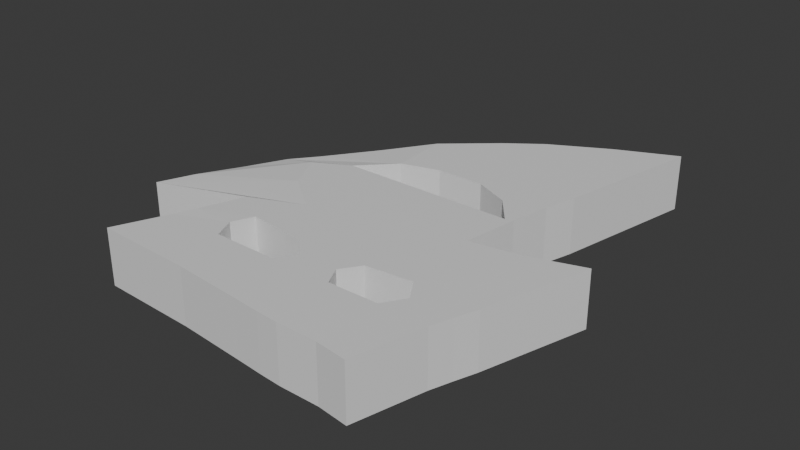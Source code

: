 # Source: ElectricMask_.blend  (saved by Blender 5.0.119; exported with 4.5.12 LTS)
import bpy
from mathutils import Matrix  # noqa: F401  (used for matrix-valued properties, if any)

bpy.ops.wm.read_factory_settings(use_empty=True)
scene = bpy.context.scene
scene.name = 'Scene'

# ---- collections
col_collection = bpy.data.collections.new('Collection'); scene.collection.children.link(col_collection)

# ---- materials (node trees are filled in below, after node groups)
mat_material = bpy.data.materials.new('Material')
mat_material.alpha_threshold = 0.0
mat_material.use_backface_culling_lightprobe_volume = False
mat_material.roughness = 0.5
mat_material.line_color = (0.0, 0.0, 0.0, 1.0)

# ---- material node trees
mat_material.use_nodes = True; mat_material.node_tree.nodes.clear()
_N = mat_material.node_tree.nodes; _L = mat_material.node_tree.links
n0 = _N.new('ShaderNodeOutputMaterial'); n0.name = 'Material Output'; n0.location = (200, 100)
n1 = _N.new('ShaderNodeBsdfPrincipled'); n1.name = 'Principled BSDF'; n1.location = (-200, 100)
_L.new(n1.outputs[0], n0.inputs[0])
n0.is_active_output = True

# ---- world
world_world = bpy.data.worlds.new('World'); scene.world = world_world
world_world.use_nodes = True; world_world.node_tree.nodes.clear()
_N = world_world.node_tree.nodes; _L = world_world.node_tree.links
n0 = _N.new('ShaderNodeOutputWorld'); n0.name = 'World Output'; n0.location = (200, 100)
n1 = _N.new('ShaderNodeBackground'); n1.name = 'Background'; n1.location = (-200, 100)
n1.inputs[0].default_value = (0.05088, 0.05088, 0.05088, 1.0)
_L.new(n1.outputs[0], n0.inputs[0])
n0.is_active_output = True
world_world.color = (0.05088, 0.05088, 0.05088)
world_world.sun_shadow_jitter_overblur = 0.0

# ---- meshes
me_cube = bpy.data.meshes.new('Cube')
me_cube.from_pydata([(4.91, 9.864, 1.0), (4.91, 9.864, -1.0), (5.428, -1.441, 1.0), (5.428, -1.441, -1.0), (-2.351, 9.045, 0.9248), (-2.351, 9.045, -1.075), (-4.753, -0.8117, 1.0), (-4.753, -0.8117, -1.0), (5.962, 15.04, -1.0), (4.335, -1.303, 1.0), (4.335, -1.303, -1.0), (5.962, 15.04, 1.0), (-1.136, 10.57, -1.0), (-1.256, -0.9523, 1.0), (-1.256, -0.9523, -1.0), (-1.136, 10.57, 1.0), (-3.966, 1.039, -1.0), (6.061, 1.039, 1.0), (-3.966, 1.039, 1.0), (6.061, 1.039, -1.0), (4.325, 1.071, -1.0), (4.325, 1.071, 1.0), (-1.883, 1.039, -1.0), (-1.883, 1.039, 1.0), (-3.738, 7.364, 0.8604), (4.599, 8.755, -1.0), (-3.738, 7.364, -1.14), (4.599, 8.755, 1.0), (3.249, 8.305, -1.0), (3.249, 8.305, 1.0), (-1.011, 8.443, -1.0), (-1.011, 8.443, 1.0), (-4.527, 6.555, -1.19), (4.321, 7.39, 1.0), (4.064, 7.279, -1.0), (4.064, 7.279, 1.0), (-2.152, 7.279, -1.0), (-2.152, 7.279, 1.0), (-4.527, 6.555, 0.8105), (4.321, 7.39, -1.0), (2.143, -1.249, -1.0), (1.811, 12.98, 1.0), (1.811, 12.98, -1.0), (2.143, -1.249, 1.0), (2.143, 1.039, 1.0), (2.143, 1.039, -1.0), (1.247, 8.847, -1.0), (1.247, 8.847, 1.0), (1.247, 7.279, -1.0), (1.247, 7.279, 1.0), (-3.131, 3.328, -1.0), (6.59, 2.556, 1.0), (4.332, 2.556, -1.0), (4.332, 2.556, 1.0), (-1.883, 2.556, -1.0), (-1.883, 2.556, 1.0), (-3.131, 3.328, 1.0), (6.59, 2.556, -1.0), (2.143, 2.556, -1.0), (2.143, 2.556, 1.0), (-7.054, 2.869, 0.5005), (7.687, 6.308, -1.0), (-7.054, 2.869, -1.499), (7.687, 6.308, 1.0), (4.959, 4.126, -1.0), (4.959, 4.126, 1.0), (-1.256, 4.126, -1.0), (-1.256, 4.126, 1.0), (2.143, 4.126, -1.0), (2.143, 4.126, 1.0), (-5.395, 5.35, 0.6975), (4.036, 5.4, -1.0), (-5.395, 5.35, -1.303), (4.036, 5.4, 1.0), (2.813, 6.607, -1.0), (2.813, 6.607, 1.0), (-3.402, 6.607, -1.0), (-3.402, 6.607, 1.0), (-0.003378, 6.607, -1.0), (-0.003378, 6.607, 1.0), (0.6319, 12.1, -1.0), (1.221, -1.165, 1.0), (0.4055, 1.022, -1.0), (0.3259, 8.847, -1.0), (0.3259, 7.279, -1.0), (1.221, -1.165, -1.0), (0.6319, 12.1, 1.0), (0.4055, 1.022, 1.0), (0.3259, 8.847, 1.0), (0.3259, 7.279, 1.0), (0.2911, 2.298, -1.0), (0.2911, 2.298, 1.0), (1.221, 4.126, 1.0), (1.221, 4.126, -1.0), (-0.925, 6.607, -1.0), (-0.925, 6.607, 1.0), (2.914, -1.303, -1.0), (3.87, 14.1, 1.0), (2.56, 1.043, 1.0), (2.019, 8.847, 1.0), (2.019, 7.279, 1.0), (3.87, 14.1, -1.0), (2.914, -1.303, 1.0), (2.56, 1.043, -1.0), (2.019, 8.847, -1.0), (2.019, 7.279, -1.0), (2.7, 2.383, 1.0), (2.7, 2.383, -1.0), (2.914, 4.126, -1.0), (2.914, 4.126, 1.0), (0.7679, 6.607, 1.0), (0.7679, 6.607, -1.0), (6.317, 1.797, 1.0), (4.805, 1.813, -1.0), (4.805, 1.813, 1.0), (6.317, 1.797, -1.0), (-3.644, 1.797, -0.987), (-2.214, 1.797, -1.0), (-2.214, 1.797, 1.0), (-3.644, 1.797, 1.013), (2.143, 1.797, -1.0), (2.143, 1.797, 1.0), (0.846, 1.668, -1.0), (0.846, 1.668, 1.0), (2.235, 1.711, 1.0), (2.235, 1.711, -1.0), (-6.279, 3.967, -1.357), (5.798, 5.709, 1.0), (3.505, 5.223, -1.0), (3.505, 5.223, 1.0), (-2.711, 5.223, -1.0), (-2.711, 5.223, 1.0), (0.6882, 5.223, -1.0), (0.6882, 5.223, 1.0), (-6.279, 3.967, 0.6428), (5.798, 5.709, -1.0), (-0.2333, 5.223, -1.0), (-0.2333, 5.223, 1.0), (1.459, 5.223, 1.0), (1.459, 5.223, -1.0)], [], [(23, 18, 6, 13), (14, 13, 6, 7), (26, 24, 4, 5), (20, 19, 3, 10), (19, 17, 2, 3), (8, 11, 0, 1), (101, 97, 11, 8), (103, 20, 10, 96), (3, 2, 9, 10), (17, 21, 9, 2), (16, 22, 14, 7), (5, 4, 15, 12), (85, 81, 13, 14), (87, 23, 13, 81), (123, 91, 90, 122), (116, 117, 22, 16), (112, 114, 21, 17), (124, 98, 103, 125), (115, 112, 17, 19), (113, 115, 19, 20), (7, 6, 18, 16), (118, 119, 18, 23), (15, 4, 24, 31), (8, 1, 25, 28), (1, 0, 27, 25), (101, 8, 28, 104), (0, 11, 29, 27), (5, 12, 30, 26), (86, 15, 31, 88), (32, 38, 24, 26), (72, 70, 38, 32), (31, 24, 38, 37), (28, 25, 39, 34), (25, 27, 33, 39), (99, 47, 46, 104), (27, 29, 35, 33), (26, 30, 36, 32), (29, 99, 104, 28), (35, 29, 28, 34), (100, 35, 34, 105), (97, 41, 47, 99), (80, 42, 46, 83), (122, 120, 45, 82), (124, 121, 44, 98), (98, 44, 43, 102), (96, 102, 43, 40), (82, 45, 40, 85), (80, 86, 41, 42), (109, 69, 59, 106), (93, 68, 58, 90), (116, 119, 56, 50), (67, 60, 56, 55), (64, 61, 57, 52), (61, 63, 51, 57), (108, 64, 52, 107), (63, 65, 53, 51), (62, 66, 54, 50), (92, 67, 55, 91), (137, 131, 67, 92), (126, 130, 66, 62), (127, 129, 65, 63), (139, 128, 64, 108), (135, 127, 63, 61), (128, 135, 61, 64), (131, 134, 60, 67), (136, 132, 68, 93), (138, 133, 69, 109), (50, 56, 60, 62), (100, 49, 79, 110), (84, 48, 78, 94), (37, 38, 70, 77), (34, 39, 71, 74), (39, 33, 73, 71), (105, 34, 74, 111), (33, 35, 75, 73), (32, 36, 76, 72), (89, 37, 77, 95), (126, 134, 70, 72), (49, 89, 95, 79), (36, 84, 94, 76), (130, 136, 93, 66), (133, 137, 92, 69), (69, 92, 91, 59), (66, 93, 90, 54), (12, 15, 86, 80), (22, 82, 85, 14), (23, 87, 82, 22), (12, 80, 83, 30), (49, 100, 105, 48), (89, 49, 48, 84), (41, 86, 88, 47), (121, 123, 87, 44), (44, 87, 81, 43), (40, 43, 81, 85), (48, 105, 111, 78), (35, 100, 110, 75), (129, 138, 109, 65), (132, 139, 108, 68), (68, 108, 107, 58), (65, 109, 106, 53), (10, 9, 102, 96), (21, 98, 102, 9), (53, 106, 107, 52), (11, 97, 99, 29), (37, 89, 84, 36), (31, 37, 36, 30), (42, 101, 104, 46), (120, 125, 103, 45), (45, 103, 96, 40), (42, 41, 97, 101), (98, 21, 20, 103), (114, 53, 52, 113), (91, 55, 54, 90), (118, 23, 22, 117), (47, 88, 83, 46), (88, 31, 30, 83), (21, 114, 113, 20), (52, 57, 115, 113), (57, 51, 112, 115), (51, 53, 114, 112), (55, 118, 117, 54), (16, 18, 119, 116), (55, 56, 119, 118), (50, 54, 117, 116), (58, 107, 125, 120), (59, 91, 123, 121), (106, 59, 121, 124), (90, 58, 120, 122), (106, 124, 125, 107), (87, 123, 122, 82), (78, 111, 139, 132), (75, 110, 138, 129), (79, 95, 137, 133), (76, 94, 136, 130), (62, 60, 134, 126), (110, 79, 133, 138), (94, 78, 132, 136), (77, 70, 134, 131), (74, 71, 135, 128), (71, 73, 127, 135), (111, 74, 128, 139), (73, 75, 129, 127), (72, 76, 130, 126), (95, 77, 131, 137)])
_uv = me_cube.uv_layers.new(name='UVMap')
_uv.uv.foreach_set('vector', [0.8284, 0.7085, 0.875, 0.7085, 0.875, 0.75, 0.8284, 0.75, 0.375, 0.9534, 0.625, 0.9534, 0.625, 1.0, 0.375, 1.0, 0.375, 0.2214, 0.625, 0.2214, 0.625, 0.25, 0.375, 0.25, 0.313, 0.7085, 0.375, 0.7085, 0.375, 0.75, 0.313, 0.75, 0.375, 0.7085, 0.625, 0.7085, 0.625, 0.75, 0.375, 0.75, 0.375, 0.438, 0.625, 0.438, 0.625, 0.5, 0.375, 0.5, 0.375, 0.3915, 0.625, 0.3915, 0.625, 0.438, 0.375, 0.438, 0.2665, 0.7085, 0.313, 0.7085, 0.313, 0.75, 0.2665, 0.75, 0.375, 0.75, 0.625, 0.75, 0.625, 0.812, 0.375, 0.812, 0.625, 0.7085, 0.687, 0.7085, 0.687, 0.75, 0.625, 0.75, 0.125, 0.7085, 0.1716, 0.7085, 0.1716, 0.75, 0.125, 0.75, 0.375, 0.25, 0.625, 0.25, 0.625, 0.2966, 0.375, 0.2966, 0.375, 0.897, 0.625, 0.897, 0.625, 0.9534, 0.375, 0.9534, 0.772, 0.7085, 0.8284, 0.7085, 0.8284, 0.75, 0.772, 0.75, 0.772, 0.6927, 0.772, 0.6769, 0.228, 0.6769, 0.228, 0.6927, 0.125, 0.6927, 0.1716, 0.6927, 0.1716, 0.7085, 0.125, 0.7085, 0.625, 0.6927, 0.687, 0.6927, 0.687, 0.7085, 0.625, 0.7085, 0.7335, 0.6927, 0.7335, 0.7085, 0.2665, 0.7085, 0.2665, 0.6927, 0.375, 0.6927, 0.625, 0.6927, 0.625, 0.7085, 0.375, 0.7085, 0.313, 0.6927, 0.375, 0.6927, 0.375, 0.7085, 0.313, 0.7085, 0.375, 0.0, 0.625, 0.0, 0.625, 0.04148, 0.375, 0.04148, 0.8284, 0.6927, 0.875, 0.6927, 0.875, 0.7085, 0.8284, 0.7085, 0.8284, 0.5, 0.875, 0.5, 0.875, 0.5286, 0.8284, 0.5286, 0.313, 0.5, 0.375, 0.5, 0.375, 0.5286, 0.313, 0.5286, 0.375, 0.5, 0.625, 0.5, 0.625, 0.5286, 0.375, 0.5286, 0.2665, 0.5, 0.313, 0.5, 0.313, 0.5286, 0.2665, 0.5286, 0.625, 0.5, 0.687, 0.5, 0.687, 0.5286, 0.625, 0.5286, 0.125, 0.5, 0.1716, 0.5, 0.1716, 0.5286, 0.125, 0.5286, 0.772, 0.5, 0.8284, 0.5, 0.8284, 0.5286, 0.772, 0.5286, 0.375, 0.1888, 0.625, 0.1888, 0.625, 0.2214, 0.375, 0.2214, 0.375, 0.1585, 0.625, 0.1585, 0.625, 0.1888, 0.375, 0.1888, 0.8284, 0.5286, 0.875, 0.5286, 0.875, 0.5612, 0.8284, 0.5612, 0.313, 0.5286, 0.375, 0.5286, 0.375, 0.5612, 0.313, 0.5612, 0.375, 0.5286, 0.625, 0.5286, 0.625, 0.5612, 0.375, 0.5612, 0.7335, 0.5286, 0.7511, 0.5286, 0.2489, 0.5286, 0.2665, 0.5286, 0.625, 0.5286, 0.687, 0.5286, 0.687, 0.5612, 0.625, 0.5612, 0.125, 0.5286, 0.1716, 0.5286, 0.1716, 0.5612, 0.125, 0.5612, 0.687, 0.5286, 0.7335, 0.5286, 0.2665, 0.5286, 0.313, 0.5286, 0.687, 0.5612, 0.687, 0.5286, 0.313, 0.5286, 0.313, 0.5612, 0.7335, 0.5612, 0.687, 0.5612, 0.313, 0.5612, 0.2665, 0.5612, 0.7335, 0.5, 0.7511, 0.5, 0.7511, 0.5286, 0.7335, 0.5286, 0.228, 0.5, 0.2489, 0.5, 0.2489, 0.5286, 0.228, 0.5286, 0.228, 0.6927, 0.2489, 0.6927, 0.2489, 0.7085, 0.228, 0.7085, 0.7335, 0.6927, 0.7511, 0.6927, 0.7511, 0.7085, 0.7335, 0.7085, 0.7335, 0.7085, 0.7511, 0.7085, 0.7511, 0.75, 0.7335, 0.75, 0.375, 0.8585, 0.625, 0.8585, 0.625, 0.8761, 0.375, 0.8761, 0.228, 0.7085, 0.2489, 0.7085, 0.2489, 0.75, 0.228, 0.75, 0.375, 0.353, 0.625, 0.353, 0.625, 0.3739, 0.375, 0.3739, 0.7335, 0.6442, 0.7511, 0.6442, 0.7511, 0.6769, 0.7335, 0.6769, 0.228, 0.6442, 0.2489, 0.6442, 0.2489, 0.6769, 0.228, 0.6769, 0.375, 0.05729, 0.625, 0.05729, 0.625, 0.07309, 0.375, 0.07309, 0.8284, 0.6442, 0.875, 0.6442, 0.875, 0.6769, 0.8284, 0.6769, 0.313, 0.6442, 0.375, 0.6442, 0.375, 0.6769, 0.313, 0.6769, 0.375, 0.6442, 0.625, 0.6442, 0.625, 0.6769, 0.375, 0.6769, 0.2665, 0.6442, 0.313, 0.6442, 0.313, 0.6769, 0.2665, 0.6769, 0.625, 0.6442, 0.687, 0.6442, 0.687, 0.6769, 0.625, 0.6769, 0.125, 0.6442, 0.1716, 0.6442, 0.1716, 0.6769, 0.125, 0.6769, 0.772, 0.6442, 0.8284, 0.6442, 0.8284, 0.6769, 0.772, 0.6769, 0.772, 0.6179, 0.8284, 0.6179, 0.8284, 0.6442, 0.772, 0.6442, 0.125, 0.6179, 0.1716, 0.6179, 0.1716, 0.6442, 0.125, 0.6442, 0.625, 0.6179, 0.687, 0.6179, 0.687, 0.6442, 0.625, 0.6442, 0.2665, 0.6179, 0.313, 0.6179, 0.313, 0.6442, 0.2665, 0.6442, 0.375, 0.6179, 0.625, 0.6179, 0.625, 0.6442, 0.375, 0.6442, 0.313, 0.6179, 0.375, 0.6179, 0.375, 0.6442, 0.313, 0.6442, 0.8284, 0.6179, 0.875, 0.6179, 0.875, 0.6442, 0.8284, 0.6442, 0.228, 0.6179, 0.2489, 0.6179, 0.2489, 0.6442, 0.228, 0.6442, 0.7335, 0.6179, 0.7511, 0.6179, 0.7511, 0.6442, 0.7335, 0.6442, 0.375, 0.07309, 0.625, 0.07309, 0.625, 0.1058, 0.375, 0.1058, 0.7335, 0.5612, 0.7511, 0.5612, 0.7511, 0.5915, 0.7335, 0.5915, 0.228, 0.5612, 0.2489, 0.5612, 0.2489, 0.5915, 0.228, 0.5915, 0.8284, 0.5612, 0.875, 0.5612, 0.875, 0.5915, 0.8284, 0.5915, 0.313, 0.5612, 0.375, 0.5612, 0.375, 0.5915, 0.313, 0.5915, 0.375, 0.5612, 0.625, 0.5612, 0.625, 0.5915, 0.375, 0.5915, 0.2665, 0.5612, 0.313, 0.5612, 0.313, 0.5915, 0.2665, 0.5915, 0.625, 0.5612, 0.687, 0.5612, 0.687, 0.5915, 0.625, 0.5915, 0.125, 0.5612, 0.1716, 0.5612, 0.1716, 0.5915, 0.125, 0.5915, 0.772, 0.5612, 0.8284, 0.5612, 0.8284, 0.5915, 0.772, 0.5915, 0.375, 0.1321, 0.625, 0.1321, 0.625, 0.1585, 0.375, 0.1585, 0.7511, 0.5612, 0.772, 0.5612, 0.772, 0.5915, 0.7511, 0.5915, 0.1716, 0.5612, 0.228, 0.5612, 0.228, 0.5915, 0.1716, 0.5915, 0.1716, 0.6179, 0.228, 0.6179, 0.228, 0.6442, 0.1716, 0.6442, 0.7511, 0.6179, 0.772, 0.6179, 0.772, 0.6442, 0.7511, 0.6442, 0.7511, 0.6442, 0.772, 0.6442, 0.772, 0.6769, 0.7511, 0.6769, 0.1716, 0.6442, 0.228, 0.6442, 0.228, 0.6769, 0.1716, 0.6769, 0.375, 0.2966, 0.625, 0.2966, 0.625, 0.353, 0.375, 0.353, 0.1716, 0.7085, 0.228, 0.7085, 0.228, 0.75, 0.1716, 0.75, 0.8284, 0.7085, 0.772, 0.7085, 0.228, 0.7085, 0.1716, 0.7085, 0.1716, 0.5, 0.228, 0.5, 0.228, 0.5286, 0.1716, 0.5286, 0.7511, 0.5612, 0.7335, 0.5612, 0.2665, 0.5612, 0.2489, 0.5612, 0.772, 0.5612, 0.7511, 0.5612, 0.2489, 0.5612, 0.228, 0.5612, 0.7511, 0.5, 0.772, 0.5, 0.772, 0.5286, 0.7511, 0.5286, 0.7511, 0.6927, 0.772, 0.6927, 0.772, 0.7085, 0.7511, 0.7085, 0.7511, 0.7085, 0.772, 0.7085, 0.772, 0.75, 0.7511, 0.75, 0.375, 0.8761, 0.625, 0.8761, 0.625, 0.897, 0.375, 0.897, 0.2489, 0.5612, 0.2665, 0.5612, 0.2665, 0.5915, 0.2489, 0.5915, 0.687, 0.5612, 0.7335, 0.5612, 0.7335, 0.5915, 0.687, 0.5915, 0.687, 0.6179, 0.7335, 0.6179, 0.7335, 0.6442, 0.687, 0.6442, 0.2489, 0.6179, 0.2665, 0.6179, 0.2665, 0.6442, 0.2489, 0.6442, 0.2489, 0.6442, 0.2665, 0.6442, 0.2665, 0.6769, 0.2489, 0.6769, 0.687, 0.6442, 0.7335, 0.6442, 0.7335, 0.6769, 0.687, 0.6769, 0.375, 0.812, 0.625, 0.812, 0.625, 0.8585, 0.375, 0.8585, 0.687, 0.7085, 0.7335, 0.7085, 0.7335, 0.75, 0.687, 0.75, 0.687, 0.6769, 0.7335, 0.6769, 0.2665, 0.6769, 0.313, 0.6769, 0.687, 0.5, 0.7335, 0.5, 0.7335, 0.5286, 0.687, 0.5286, 0.8284, 0.5612, 0.772, 0.5612, 0.228, 0.5612, 0.1716, 0.5612, 0.8284, 0.5286, 0.8284, 0.5612, 0.1716, 0.5612, 0.1716, 0.5286, 0.2489, 0.5, 0.2665, 0.5, 0.2665, 0.5286, 0.2489, 0.5286, 0.2489, 0.6927, 0.2665, 0.6927, 0.2665, 0.7085, 0.2489, 0.7085, 0.2489, 0.7085, 0.2665, 0.7085, 0.2665, 0.75, 0.2489, 0.75, 0.375, 0.3739, 0.625, 0.3739, 0.625, 0.3915, 0.375, 0.3915, 0.7335, 0.7085, 0.687, 0.7085, 0.313, 0.7085, 0.2665, 0.7085, 0.687, 0.6927, 0.687, 0.6769, 0.313, 0.6769, 0.313, 0.6927, 0.772, 0.6769, 0.8284, 0.6769, 0.1716, 0.6769, 0.228, 0.6769, 0.8284, 0.6927, 0.8284, 0.7085, 0.1716, 0.7085, 0.1716, 0.6927, 0.7511, 0.5286, 0.772, 0.5286, 0.228, 0.5286, 0.2489, 0.5286, 0.772, 0.5286, 0.8284, 0.5286, 0.1716, 0.5286, 0.228, 0.5286, 0.687, 0.7085, 0.687, 0.6927, 0.313, 0.6927, 0.313, 0.7085, 0.313, 0.6769, 0.375, 0.6769, 0.375, 0.6927, 0.313, 0.6927, 0.375, 0.6769, 0.625, 0.6769, 0.625, 0.6927, 0.375, 0.6927, 0.625, 0.6769, 0.687, 0.6769, 0.687, 0.6927, 0.625, 0.6927, 0.8284, 0.6769, 0.8284, 0.6927, 0.1716, 0.6927, 0.1716, 0.6769, 0.375, 0.04148, 0.625, 0.04148, 0.625, 0.05729, 0.375, 0.05729, 0.8284, 0.6769, 0.875, 0.6769, 0.875, 0.6927, 0.8284, 0.6927, 0.125, 0.6769, 0.1716, 0.6769, 0.1716, 0.6927, 0.125, 0.6927, 0.2489, 0.6769, 0.2665, 0.6769, 0.2665, 0.6927, 0.2489, 0.6927, 0.7511, 0.6769, 0.772, 0.6769, 0.772, 0.6927, 0.7511, 0.6927, 0.7335, 0.6769, 0.7511, 0.6769, 0.7511, 0.6927, 0.7335, 0.6927, 0.228, 0.6769, 0.2489, 0.6769, 0.2489, 0.6927, 0.228, 0.6927, 0.7335, 0.6769, 0.7335, 0.6927, 0.2665, 0.6927, 0.2665, 0.6769, 0.772, 0.7085, 0.772, 0.6927, 0.228, 0.6927, 0.228, 0.7085, 0.2489, 0.5915, 0.2665, 0.5915, 0.2665, 0.6179, 0.2489, 0.6179, 0.687, 0.5915, 0.7335, 0.5915, 0.7335, 0.6179, 0.687, 0.6179, 0.7511, 0.5915, 0.772, 0.5915, 0.772, 0.6179, 0.7511, 0.6179, 0.1716, 0.5915, 0.228, 0.5915, 0.228, 0.6179, 0.1716, 0.6179, 0.375, 0.1058, 0.625, 0.1058, 0.625, 0.1321, 0.375, 0.1321, 0.7335, 0.5915, 0.7511, 0.5915, 0.7511, 0.6179, 0.7335, 0.6179, 0.228, 0.5915, 0.2489, 0.5915, 0.2489, 0.6179, 0.228, 0.6179, 0.8284, 0.5915, 0.875, 0.5915, 0.875, 0.6179, 0.8284, 0.6179, 0.313, 0.5915, 0.375, 0.5915, 0.375, 0.6179, 0.313, 0.6179, 0.375, 0.5915, 0.625, 0.5915, 0.625, 0.6179, 0.375, 0.6179, 0.2665, 0.5915, 0.313, 0.5915, 0.313, 0.6179, 0.2665, 0.6179, 0.625, 0.5915, 0.687, 0.5915, 0.687, 0.6179, 0.625, 0.6179, 0.125, 0.5915, 0.1716, 0.5915, 0.1716, 0.6179, 0.125, 0.6179, 0.772, 0.5915, 0.8284, 0.5915, 0.8284, 0.6179, 0.772, 0.6179])
me_cube.materials.append(mat_material)
me_cube.use_mirror_vertex_groups = False
me_cube.update()

# ---- objects
ob_cube = bpy.data.objects.new('Cube', me_cube)

# ---- transforms, parenting, visibility, modifiers, constraints
ob_cube.location = (0.0, 0.0, 0.0)
ob_cube.lock_rotations_4d = False
ob_cube.empty_display_type = 'ARROWS'
ob_cube.lineart.crease_threshold = 0.0

# ---- collection membership
col_collection.objects.link(ob_cube)

# ---- scene / render settings (as saved in the file)
scene.frame_start = 1; scene.frame_end = 250; scene.frame_set(1)
scene.render.engine = 'BLENDER_EEVEE_NEXT'
scene.render.bake_bias = 0.0
scene.render.bake_samples = 0
scene.cycles.sampling_pattern = 'TABULATED_SOBOL'
scene.eevee.use_volume_custom_range = False
bpy.context.view_layer.update()

# ---- added for rendering (the .blend has no active camera and no usable light): camera, sun
cam_auto = bpy.data.cameras.new('AutoCamera')
cam_auto.lens = 50.0
cam_auto.sensor_width = 36.0
cam_auto.clip_end = 1000.0
ob_auto_camera = bpy.data.objects.new('AutoCamera', cam_auto)
scene.collection.objects.link(ob_auto_camera)
ob_auto_camera.location = (20.905, -17.9078, 16.2277)
ob_auto_camera.rotation_euler = (1.09748, -7.21219e-08, 0.694738)
scene.camera = ob_auto_camera
light_auto_sun = bpy.data.lights.new('AutoSun', 'SUN')
light_auto_sun.energy = 3.0
light_auto_sun.angle = 0.0523599
ob_auto_sun = bpy.data.objects.new('AutoSun', light_auto_sun)
scene.collection.objects.link(ob_auto_sun)
ob_auto_sun.rotation_euler = (0.872665, 0.174533, 0.523599)
bpy.context.view_layer.update()
